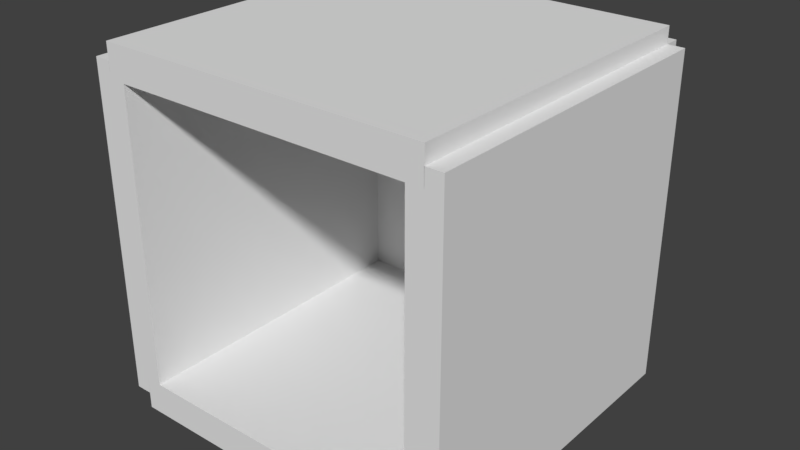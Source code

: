 # Source: TunnelEnd.blend  (saved by Blender 2.79.0; exported with 4.5.12 LTS)
import bpy
from mathutils import Matrix  # noqa: F401  (used for matrix-valued properties, if any)

bpy.ops.wm.read_factory_settings(use_empty=True)
scene = bpy.context.scene
scene.name = 'Scene'

# ---- collections
col_collection_1 = bpy.data.collections.new('Collection 1'); scene.collection.children.link(col_collection_1)

# ---- materials (node trees are filled in below, after node groups)
mat_material = bpy.data.materials.new('Material')
mat_material.alpha_threshold = 0.0
mat_material.use_transparent_shadow = False
mat_material.roughness = 0.5
mat_material.line_color = (0.0, 0.0, 0.0, 1.0)
mat_material_002 = bpy.data.materials.new('Material.002')
mat_material_002.alpha_threshold = 0.0
mat_material_002.use_transparent_shadow = False
mat_material_002.roughness = 0.5
mat_material_002.line_color = (0.0, 0.0, 0.0, 1.0)
mat_material_001 = bpy.data.materials.new('Material.001')
mat_material_001.alpha_threshold = 0.0
mat_material_001.use_transparent_shadow = False
mat_material_001.roughness = 0.5
mat_material_001.line_color = (0.0, 0.0, 0.0, 1.0)
mat_material_003 = bpy.data.materials.new('Material.003')
mat_material_003.alpha_threshold = 0.0
mat_material_003.use_transparent_shadow = False
mat_material_003.roughness = 0.5
mat_material_003.line_color = (0.0, 0.0, 0.0, 1.0)
mat_material_004 = bpy.data.materials.new('Material.004')
mat_material_004.alpha_threshold = 0.0
mat_material_004.use_transparent_shadow = False
mat_material_004.roughness = 0.5
mat_material_004.line_color = (0.0, 0.0, 0.0, 1.0)

# ---- material node trees

# ---- world
world_world = bpy.data.worlds.new('World'); scene.world = world_world
world_world.color = (0.05088, 0.05088, 0.05088)
world_world.use_sun_shadow = False
world_world.sun_shadow_jitter_overblur = 0.0
world_world.cycles.sampling_method = 'MANUAL'

# ---- meshes
me_cube = bpy.data.meshes.new('Cube')
me_cube.from_pydata([(1.0, 1.0, -1.0), (1.0, -1.0, -1.0), (-1.0, -1.0, -1.0), (-1.0, 1.0, -1.0), (1.0, 1.0, 1.0), (1.0, -1.0, 1.0), (-1.0, -1.0, 1.0), (-1.0, 1.0, 1.0)], [], [(0, 1, 2, 3), (4, 7, 6, 5), (0, 4, 5, 1), (1, 5, 6, 2), (2, 6, 7, 3), (4, 0, 3, 7)])
_ca = me_cube.color_attributes.new('Col', 'BYTE_COLOR', 'CORNER')
_ca.data.foreach_set('color', [1.0, 1.0, 1.0, 1.0, 1.0, 1.0, 1.0, 1.0, 1.0, 1.0, 1.0, 1.0, 1.0, 1.0, 1.0, 1.0, 1.0, 1.0, 1.0, 1.0, 1.0, 1.0, 1.0, 1.0, 1.0, 1.0, 1.0, 1.0, 1.0, 1.0, 1.0, 1.0, 1.0, 1.0, 1.0, 1.0, 1.0, 1.0, 1.0, 1.0, 1.0, 1.0, 1.0, 1.0, 1.0, 1.0, 1.0, 1.0, 1.0, 1.0, 1.0, 1.0, 1.0, 1.0, 1.0, 1.0, 1.0, 1.0, 1.0, 1.0, 1.0, 1.0, 1.0, 1.0, 1.0, 1.0, 1.0, 1.0, 1.0, 1.0, 1.0, 1.0, 1.0, 1.0, 1.0, 1.0, 1.0, 1.0, 1.0, 1.0, 1.0, 1.0, 1.0, 1.0, 1.0, 1.0, 1.0, 1.0, 1.0, 1.0, 1.0, 1.0, 1.0, 1.0, 1.0, 1.0])
me_cube.materials.append(mat_material)
me_cube.use_remesh_preserve_volume = False
me_cube.use_remesh_preserve_attributes = False
me_cube.use_mirror_vertex_groups = False
me_cube.update()
me_cube_002 = bpy.data.meshes.new('Cube.002')
me_cube_002.from_pydata([(1.0, 1.0, -1.0), (1.0, -1.0, -1.0), (-1.0, -1.0, -1.0), (-1.0, 1.0, -1.0), (1.0, 1.0, 1.0), (1.0, -1.0, 1.0), (-1.0, -1.0, 1.0), (-1.0, 1.0, 1.0)], [], [(0, 1, 2, 3), (4, 7, 6, 5), (0, 4, 5, 1), (1, 5, 6, 2), (2, 6, 7, 3), (4, 0, 3, 7)])
_ca = me_cube_002.color_attributes.new('Col', 'BYTE_COLOR', 'CORNER')
_ca.data.foreach_set('color', [1.0, 1.0, 1.0, 1.0, 1.0, 1.0, 1.0, 1.0, 1.0, 1.0, 1.0, 1.0, 1.0, 1.0, 1.0, 1.0, 1.0, 1.0, 1.0, 1.0, 1.0, 1.0, 1.0, 1.0, 1.0, 1.0, 1.0, 1.0, 1.0, 1.0, 1.0, 1.0, 1.0, 1.0, 1.0, 1.0, 1.0, 1.0, 1.0, 1.0, 1.0, 1.0, 1.0, 1.0, 1.0, 1.0, 1.0, 1.0, 1.0, 1.0, 1.0, 1.0, 1.0, 1.0, 1.0, 1.0, 1.0, 1.0, 1.0, 1.0, 1.0, 1.0, 1.0, 1.0, 1.0, 1.0, 1.0, 1.0, 1.0, 1.0, 1.0, 1.0, 1.0, 1.0, 1.0, 1.0, 1.0, 1.0, 1.0, 1.0, 1.0, 1.0, 1.0, 1.0, 1.0, 1.0, 1.0, 1.0, 1.0, 1.0, 1.0, 1.0, 1.0, 1.0, 1.0, 1.0])
me_cube_002.materials.append(mat_material_002)
me_cube_002.use_remesh_preserve_volume = False
me_cube_002.use_remesh_preserve_attributes = False
me_cube_002.use_mirror_vertex_groups = False
me_cube_002.update()
me_cube_001 = bpy.data.meshes.new('Cube.001')
me_cube_001.from_pydata([(1.0, 1.0, -1.0), (1.0, -1.0, -1.0), (-1.0, -1.0, -1.0), (-1.0, 1.0, -1.0), (1.0, 1.0, 1.0), (1.0, -1.0, 1.0), (-1.0, -1.0, 1.0), (-1.0, 1.0, 1.0)], [], [(0, 1, 2, 3), (4, 7, 6, 5), (0, 4, 5, 1), (1, 5, 6, 2), (2, 6, 7, 3), (4, 0, 3, 7)])
_ca = me_cube_001.color_attributes.new('Col', 'BYTE_COLOR', 'CORNER')
_ca.data.foreach_set('color', [1.0, 1.0, 1.0, 1.0, 1.0, 1.0, 1.0, 1.0, 1.0, 1.0, 1.0, 1.0, 1.0, 1.0, 1.0, 1.0, 1.0, 1.0, 1.0, 1.0, 1.0, 1.0, 1.0, 1.0, 1.0, 1.0, 1.0, 1.0, 1.0, 1.0, 1.0, 1.0, 1.0, 1.0, 1.0, 1.0, 1.0, 1.0, 1.0, 1.0, 1.0, 1.0, 1.0, 1.0, 1.0, 1.0, 1.0, 1.0, 1.0, 1.0, 1.0, 1.0, 1.0, 1.0, 1.0, 1.0, 1.0, 1.0, 1.0, 1.0, 1.0, 1.0, 1.0, 1.0, 1.0, 1.0, 1.0, 1.0, 1.0, 1.0, 1.0, 1.0, 1.0, 1.0, 1.0, 1.0, 1.0, 1.0, 1.0, 1.0, 1.0, 1.0, 1.0, 1.0, 1.0, 1.0, 1.0, 1.0, 1.0, 1.0, 1.0, 1.0, 1.0, 1.0, 1.0, 1.0])
me_cube_001.materials.append(mat_material_001)
me_cube_001.use_remesh_preserve_volume = False
me_cube_001.use_remesh_preserve_attributes = False
me_cube_001.use_mirror_vertex_groups = False
me_cube_001.update()
me_cube_003 = bpy.data.meshes.new('Cube.003')
me_cube_003.from_pydata([(1.0, 1.0, -1.0), (1.0, -1.0, -1.0), (-1.0, -1.0, -1.0), (-1.0, 1.0, -1.0), (1.0, 1.0, 1.0), (1.0, -1.0, 1.0), (-1.0, -1.0, 1.0), (-1.0, 1.0, 1.0)], [], [(0, 1, 2, 3), (4, 7, 6, 5), (0, 4, 5, 1), (1, 5, 6, 2), (2, 6, 7, 3), (4, 0, 3, 7)])
_ca = me_cube_003.color_attributes.new('Col', 'BYTE_COLOR', 'CORNER')
_ca.data.foreach_set('color', [1.0, 1.0, 1.0, 1.0, 1.0, 1.0, 1.0, 1.0, 1.0, 1.0, 1.0, 1.0, 1.0, 1.0, 1.0, 1.0, 1.0, 1.0, 1.0, 1.0, 1.0, 1.0, 1.0, 1.0, 1.0, 1.0, 1.0, 1.0, 1.0, 1.0, 1.0, 1.0, 1.0, 1.0, 1.0, 1.0, 1.0, 1.0, 1.0, 1.0, 1.0, 1.0, 1.0, 1.0, 1.0, 1.0, 1.0, 1.0, 1.0, 1.0, 1.0, 1.0, 1.0, 1.0, 1.0, 1.0, 1.0, 1.0, 1.0, 1.0, 1.0, 1.0, 1.0, 1.0, 1.0, 1.0, 1.0, 1.0, 1.0, 1.0, 1.0, 1.0, 1.0, 1.0, 1.0, 1.0, 1.0, 1.0, 1.0, 1.0, 1.0, 1.0, 1.0, 1.0, 1.0, 1.0, 1.0, 1.0, 1.0, 1.0, 1.0, 1.0, 1.0, 1.0, 1.0, 1.0])
me_cube_003.materials.append(mat_material_003)
me_cube_003.use_remesh_preserve_volume = False
me_cube_003.use_remesh_preserve_attributes = False
me_cube_003.use_mirror_vertex_groups = False
me_cube_003.update()
me_cube_004 = bpy.data.meshes.new('Cube.004')
me_cube_004.from_pydata([(1.0, 1.0, -1.0), (1.0, -1.0, -1.0), (-1.0, -1.0, -1.0), (-1.0, 1.0, -1.0), (1.0, 1.0, 1.0), (1.0, -1.0, 1.0), (-1.0, -1.0, 1.0), (-1.0, 1.0, 1.0)], [], [(0, 1, 2, 3), (4, 7, 6, 5), (0, 4, 5, 1), (1, 5, 6, 2), (2, 6, 7, 3), (4, 0, 3, 7)])
_ca = me_cube_004.color_attributes.new('Col', 'BYTE_COLOR', 'CORNER')
_ca.data.foreach_set('color', [1.0, 1.0, 1.0, 1.0, 1.0, 1.0, 1.0, 1.0, 1.0, 1.0, 1.0, 1.0, 1.0, 1.0, 1.0, 1.0, 1.0, 1.0, 1.0, 1.0, 1.0, 1.0, 1.0, 1.0, 1.0, 1.0, 1.0, 1.0, 1.0, 1.0, 1.0, 1.0, 1.0, 1.0, 1.0, 1.0, 1.0, 1.0, 1.0, 1.0, 1.0, 1.0, 1.0, 1.0, 1.0, 1.0, 1.0, 1.0, 1.0, 1.0, 1.0, 1.0, 1.0, 1.0, 1.0, 1.0, 1.0, 1.0, 1.0, 1.0, 1.0, 1.0, 1.0, 1.0, 1.0, 1.0, 1.0, 1.0, 1.0, 1.0, 1.0, 1.0, 1.0, 1.0, 1.0, 1.0, 1.0, 1.0, 1.0, 1.0, 1.0, 1.0, 1.0, 1.0, 1.0, 1.0, 1.0, 1.0, 1.0, 1.0, 1.0, 1.0, 1.0, 1.0, 1.0, 1.0])
me_cube_004.materials.append(mat_material_004)
me_cube_004.use_remesh_preserve_volume = False
me_cube_004.use_remesh_preserve_attributes = False
me_cube_004.use_mirror_vertex_groups = False
me_cube_004.update()

# ---- objects
ob_floor = bpy.data.objects.new('Floor', me_cube)
ob_roof = bpy.data.objects.new('Roof', me_cube_002)
ob_wall = bpy.data.objects.new('Wall', me_cube_001)
ob_wall_001 = bpy.data.objects.new('Wall.001', me_cube_003)
ob_wall_002 = bpy.data.objects.new('Wall.002', me_cube_004)

# ---- transforms, parenting, visibility, modifiers, constraints
ob_floor.location = (0.0, 0.0, 0.0)
ob_floor.scale = (1.0, 1.0, 0.1)
ob_floor.lock_rotations_4d = False
ob_floor.empty_display_type = 'ARROWS'
ob_floor.lineart.crease_threshold = 0.0
ob_roof.parent = ob_floor
ob_roof.matrix_parent_inverse = Matrix(((1.0, 0.0, 0.0, 0.0), (0.0, 1.0, 0.0, 0.0), (0.0, 0.0, 10.0, 0.0), (0.0, 0.0, 0.0, 1.0)))
ob_roof.location = (0.0, 0.0, 2.0)
ob_roof.scale = (1.0, 1.0, 0.1)
ob_roof.lock_rotations_4d = False
ob_roof.empty_display_type = 'ARROWS'
ob_roof.lineart.crease_threshold = 0.0
ob_wall.parent = ob_floor
ob_wall.matrix_parent_inverse = Matrix(((1.0, 0.0, 0.0, 0.0), (0.0, 1.0, 0.0, 0.0), (0.0, 0.0, 10.0, 0.0), (0.0, 0.0, 0.0, 1.0)))
ob_wall.location = (1.0, 0.0, 1.0)
ob_wall.rotation_euler = (1.571, 0.0, 1.571)
ob_wall.scale = (1.0, 1.0, 0.1)
ob_wall.lock_rotations_4d = False
ob_wall.empty_display_type = 'ARROWS'
ob_wall.lineart.crease_threshold = 0.0
ob_wall_001.parent = ob_floor
ob_wall_001.matrix_parent_inverse = Matrix(((1.0, 0.0, 0.0, 0.0), (0.0, 1.0, 0.0, 0.0), (0.0, 0.0, 10.0, 0.0), (0.0, 0.0, 0.0, 1.0)))
ob_wall_001.location = (0.0, 1.0, 1.0)
ob_wall_001.rotation_euler = (1.571, -0.0, 0.0)
ob_wall_001.scale = (1.0, 1.0, 0.1)
ob_wall_001.lock_rotations_4d = False
ob_wall_001.empty_display_type = 'ARROWS'
ob_wall_001.lineart.crease_threshold = 0.0
ob_wall_002.parent = ob_floor
ob_wall_002.matrix_parent_inverse = Matrix(((1.0, 0.0, 0.0, 0.0), (0.0, 1.0, 0.0, 0.0), (0.0, 0.0, 10.0, 0.0), (0.0, 0.0, 0.0, 1.0)))
ob_wall_002.location = (-1.0, 0.0, 1.0)
ob_wall_002.rotation_euler = (1.571, 0.0, 1.571)
ob_wall_002.scale = (1.0, 1.0, 0.1)
ob_wall_002.lock_rotations_4d = False
ob_wall_002.empty_display_type = 'ARROWS'
ob_wall_002.lineart.crease_threshold = 0.0

# ---- collection membership
col_collection_1.objects.link(ob_floor)
col_collection_1.objects.link(ob_roof)
col_collection_1.objects.link(ob_wall)
col_collection_1.objects.link(ob_wall_001)
col_collection_1.objects.link(ob_wall_002)

# ---- scene / render settings (as saved in the file)
scene.frame_start = 1; scene.frame_end = 250; scene.frame_set(1)
scene.render.engine = 'BLENDER_EEVEE_NEXT'
scene.render.resolution_percentage = 50
scene.render.dither_intensity = 0.0
scene.cycles.use_denoising = False
scene.cycles.samples = 128
scene.cycles.sampling_pattern = 'TABULATED_SOBOL'
scene.cycles.use_adaptive_sampling = False
scene.cycles.use_light_tree = False
scene.cycles.blur_glossy = 0.0
scene.cycles.sample_clamp_indirect = 0.0
scene.view_settings.view_transform = 'Standard'
bpy.context.view_layer.update()

# ---- added for rendering (the .blend has no active camera and no usable light): camera, sun
cam_auto = bpy.data.cameras.new('AutoCamera')
cam_auto.lens = 50.0
cam_auto.sensor_width = 36.0
cam_auto.clip_end = 1000.0
ob_auto_camera = bpy.data.objects.new('AutoCamera', cam_auto)
scene.collection.objects.link(ob_auto_camera)
ob_auto_camera.location = (3.47298, -4.11758, 3.77839)
ob_auto_camera.rotation_euler = (1.09748, -7.21219e-08, 0.694738)
scene.camera = ob_auto_camera
light_auto_sun = bpy.data.lights.new('AutoSun', 'SUN')
light_auto_sun.energy = 3.0
light_auto_sun.angle = 0.0523599
ob_auto_sun = bpy.data.objects.new('AutoSun', light_auto_sun)
scene.collection.objects.link(ob_auto_sun)
ob_auto_sun.rotation_euler = (0.872665, 0.174533, 0.523599)
bpy.context.view_layer.update()
